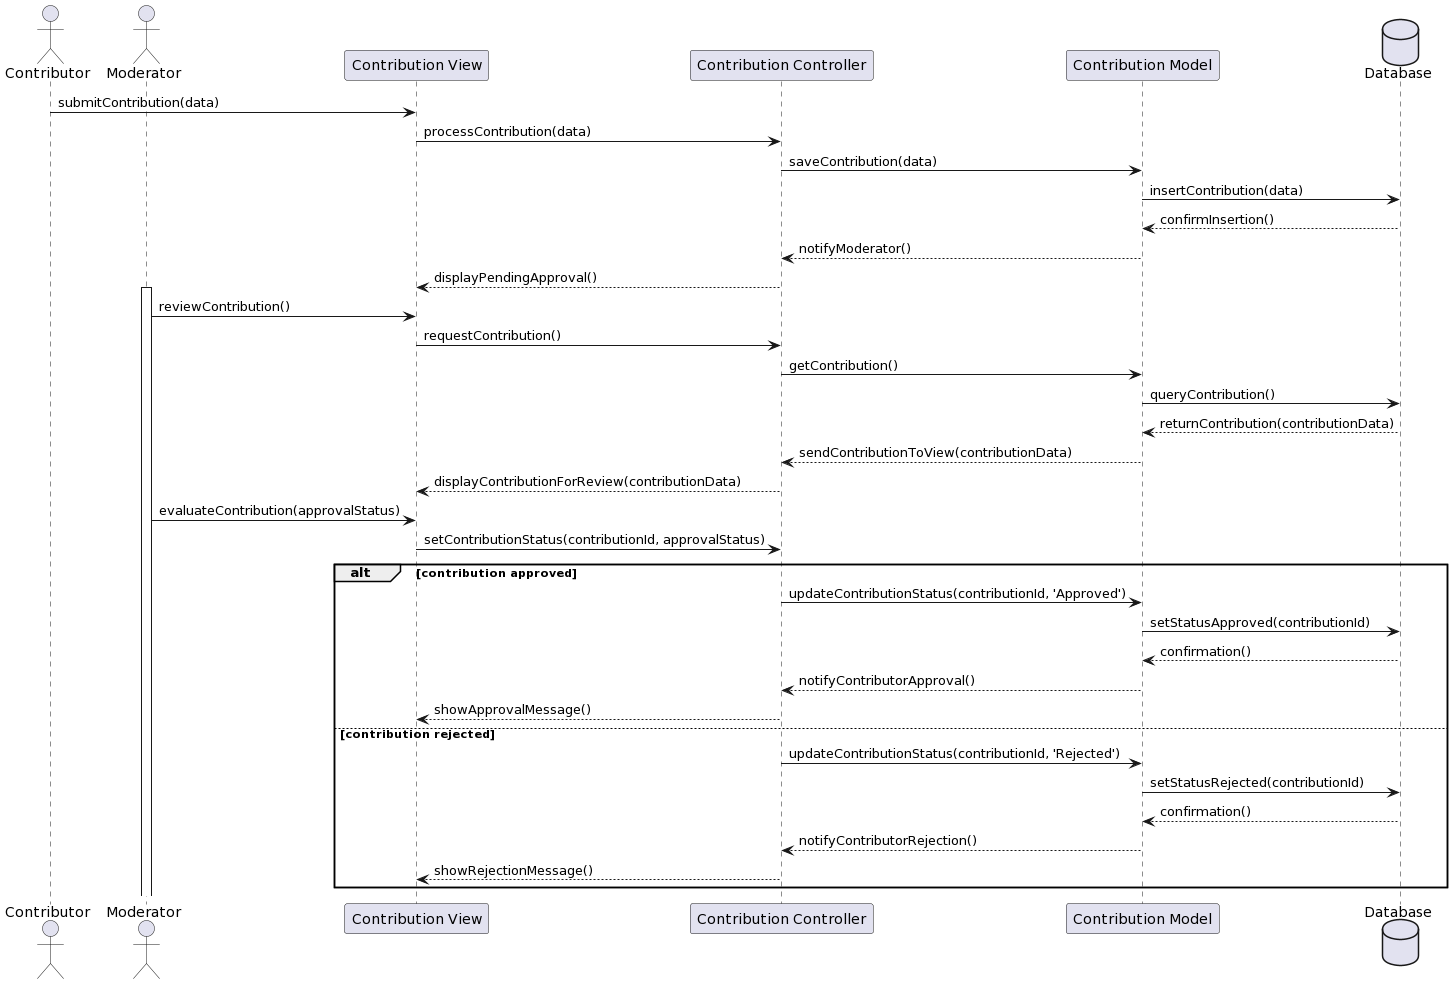

The diagram above was rendered by PlantUML. Its source (embedded in the PNG):
@startuml
actor Contributor as User
actor Moderator
participant "Contribution View" as View
participant "Contribution Controller" as Controller
participant "Contribution Model" as Model
database "Database" as DB

User -> View : submitContribution(data)
View -> Controller : processContribution(data)
Controller -> Model : saveContribution(data)
Model -> DB : insertContribution(data)
DB --> Model : confirmInsertion()
Model --> Controller : notifyModerator()
Controller --> View : displayPendingApproval()

activate Moderator
Moderator -> View : reviewContribution()
View -> Controller : requestContribution()
Controller -> Model : getContribution()
Model -> DB : queryContribution()
DB --> Model : returnContribution(contributionData)
Model --> Controller : sendContributionToView(contributionData)
Controller --> View : displayContributionForReview(contributionData)
Moderator -> View : evaluateContribution(approvalStatus)
View -> Controller : setContributionStatus(contributionId, approvalStatus)

alt contribution approved
    Controller -> Model : updateContributionStatus(contributionId, 'Approved')
    Model -> DB : setStatusApproved(contributionId)
    DB --> Model : confirmation()
    Model --> Controller : notifyContributorApproval()
    Controller --> View : showApprovalMessage()
else contribution rejected
    Controller -> Model : updateContributionStatus(contributionId, 'Rejected')
    Model -> DB : setStatusRejected(contributionId)
    DB --> Model : confirmation()
    Model --> Controller : notifyContributorRejection()
    Controller --> View : showRejectionMessage()
end
@enduml